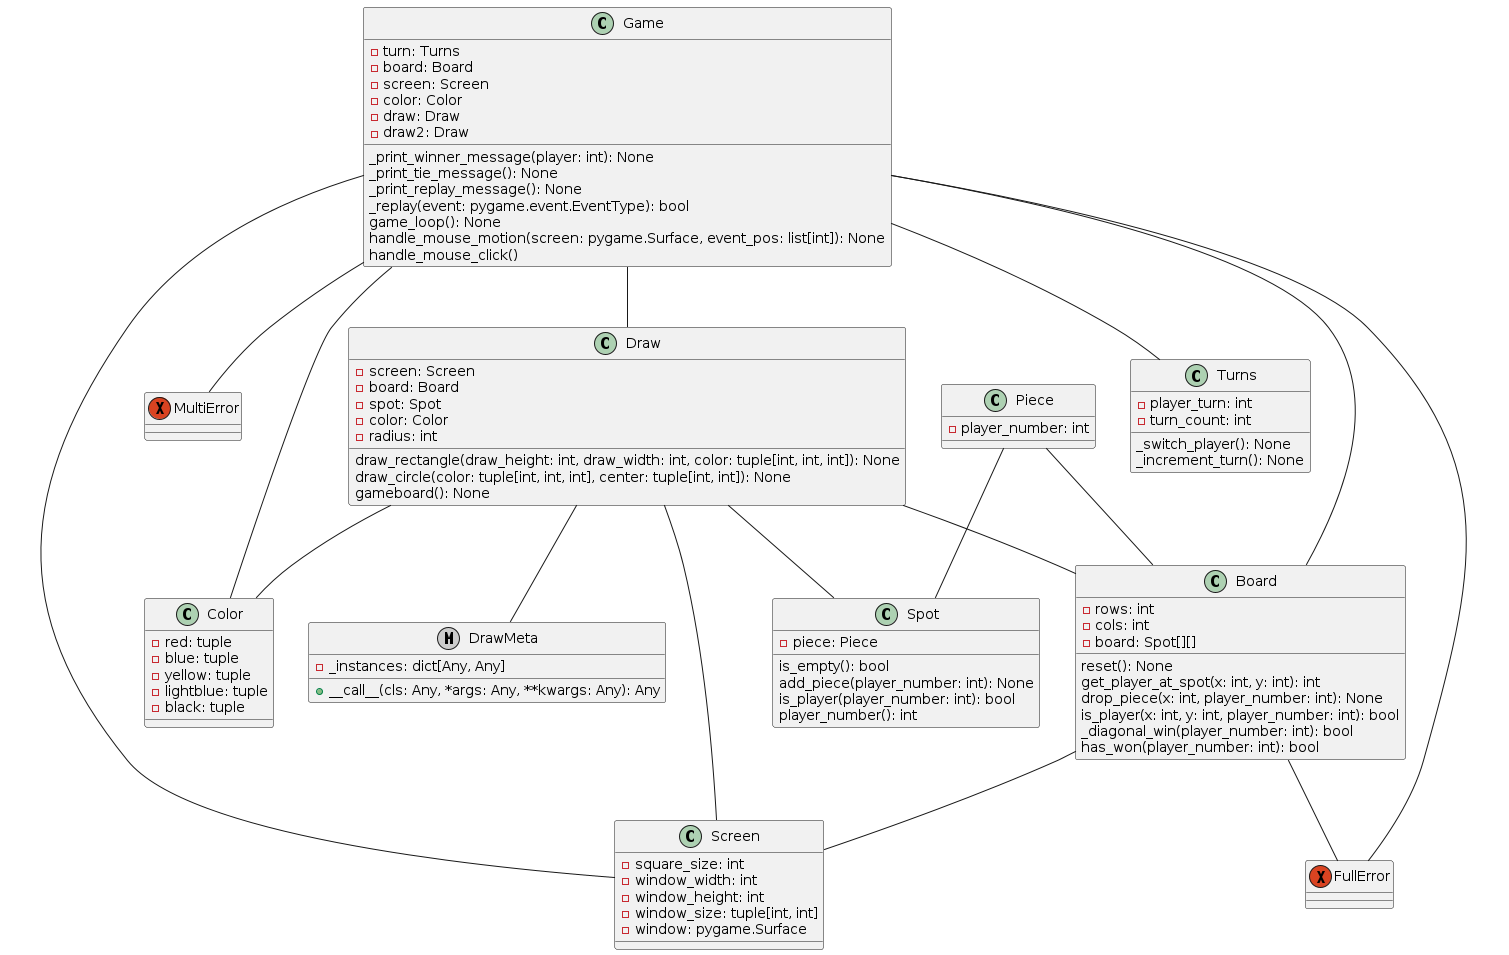

The diagram above was rendered by PlantUML. Its source (embedded in the PNG):
@startuml
' Define classes with their methods and attributes

class Game {
  -turn: Turns
  -board: Board
  -screen: Screen
  -color: Color
  -draw: Draw
  -draw2: Draw
  _print_winner_message(player: int): None
  _print_tie_message(): None
  _print_replay_message(): None
  _replay(event: pygame.event.EventType): bool
  game_loop(): None
  handle_mouse_motion(screen: pygame.Surface, event_pos: list[int]): None
  handle_mouse_click()
}

class Turns {
  -player_turn: int
  -turn_count: int
  _switch_player(): None
  _increment_turn(): None
}

class Board {
  -rows: int
  -cols: int
  -board: Spot[][]
  reset(): None
  get_player_at_spot(x: int, y: int): int
  drop_piece(x: int, player_number: int): None
  is_player(x: int, y: int, player_number: int): bool
  _diagonal_win(player_number: int): bool
  has_won(player_number: int): bool
}

class Screen {
  -square_size: int
  -window_width: int
  -window_height: int
  -window_size: tuple[int, int]
  -window: pygame.Surface
}

class Spot {
  -piece: Piece
  is_empty(): bool
  add_piece(player_number: int): None
  is_player(player_number: int): bool
  player_number(): int
}

class Piece {
  -player_number: int
}

metaclass DrawMeta {
  -_instances: dict[Any, Any]
  +__call__(cls: Any, *args: Any, **kwargs: Any): Any
}

class Draw {
  -screen: Screen
  -board: Board
  -spot: Spot
  -color: Color
  -radius: int
  draw_rectangle(draw_height: int, draw_width: int, color: tuple[int, int, int]): None
  draw_circle(color: tuple[int, int, int], center: tuple[int, int]): None
  gameboard(): None
}

class Color {
  -red: tuple
  -blue: tuple
  -yellow: tuple
  -lightblue: tuple
  -black: tuple
}

exception MultiError

exception FullError

Game -- Turns
Game -- Board
Game -- Screen
Game -- Color
Game -- Draw
Game -- FullError
Game -- MultiError

Board -- Screen
Board -- FullError

Piece -- Spot
Piece -- Board

Draw -- DrawMeta
Draw -- Board
Draw -- Screen
Draw -- Color
Draw -- Spot

@enduml